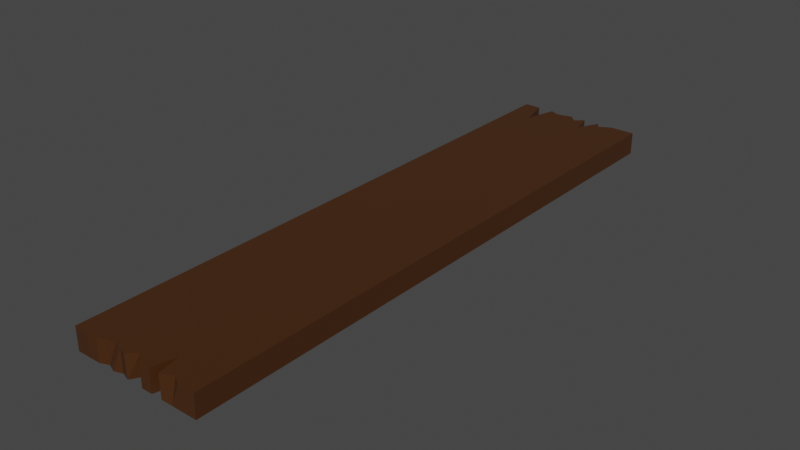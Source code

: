 # Source: Wood_Plank_1.blend  (saved by Blender 2.93.20; exported with 4.5.12 LTS)
import bpy
from mathutils import Matrix  # noqa: F401  (used for matrix-valued properties, if any)

bpy.ops.wm.read_factory_settings(use_empty=True)
scene = bpy.context.scene
scene.name = 'Scene'

# ---- collections
col_collection = bpy.data.collections.new('Collection'); scene.collection.children.link(col_collection)

# ---- materials (node trees are filled in below, after node groups)
mat_material = bpy.data.materials.new('Material')
mat_material.alpha_threshold = 0.0
mat_material.use_transparent_shadow = False
mat_material.line_color = (0.0, 0.0, 0.0, 1.0)

# ---- material node trees
mat_material.use_nodes = True; mat_material.node_tree.nodes.clear()
_N = mat_material.node_tree.nodes; _L = mat_material.node_tree.links
n0 = _N.new('ShaderNodeOutputMaterial'); n0.name = 'Material Output'; n0.location = (300, 300)
n1 = _N.new('ShaderNodeBsdfPrincipled'); n1.name = 'Principled BSDF'; n1.location = (10, 300)
n1.distribution = 'GGX'
n1.subsurface_method = 'BURLEY'
n1.inputs[0].default_value = (0.06301, 0.02217, 0.005182, 1.0)
n1.inputs[2].default_value = 0.4
n1.inputs[3].default_value = 1.45
n1.inputs[27].default_value = (0.0, 0.0, 0.0, 1.0)
n1.inputs[28].default_value = 1.0
_L.new(n1.outputs[0], n0.inputs[0])
n0.is_active_output = True

# ---- world
world_world = bpy.data.worlds.new('World'); scene.world = world_world
world_world.use_nodes = True; world_world.node_tree.nodes.clear()
_N = world_world.node_tree.nodes; _L = world_world.node_tree.links
n0 = _N.new('ShaderNodeOutputWorld'); n0.name = 'World Output'; n0.location = (300, 300)
n1 = _N.new('ShaderNodeBackground'); n1.name = 'Background'; n1.location = (10, 300)
n1.inputs[0].default_value = (0.05088, 0.05088, 0.05088, 1.0)
_L.new(n1.outputs[0], n0.inputs[0])
n0.is_active_output = True
world_world.color = (0.05088, 0.05088, 0.05088)
world_world.use_sun_shadow = False
world_world.sun_shadow_jitter_overblur = 0.0

# ---- meshes
me_cube = bpy.data.meshes.new('Cube')
me_cube.from_pydata([(1.0, 1.0, 1.0), (1.0, 1.0, -1.0), (1.0, -1.0, 1.0), (1.0, -1.0, -1.0), (-1.0, 1.0, 1.0), (-1.0, 1.0, -1.0), (-1.0, -1.0, 1.0), (-1.0, -1.0, -1.0), (0.0, 0.9739, -1.0), (0.0, -0.9566, 1.0), (0.0, -0.9727, -1.0), (0.0, 1.0, 1.0), (-0.5, 1.0, -1.0), (-0.5, -0.9887, 1.0), (-0.5, -0.9887, -1.0), (-0.5, 1.0, 1.0), (-0.25, -0.9905, -1.0), (-0.25, 0.9897, 1.0), (-0.25, 0.9897, -1.0), (-0.25, -0.9905, 1.0), (-0.75, 1.0, -1.0), (-0.75, -1.0, 1.0), (-0.75, -1.006, -1.0), (-0.75, 1.0, 1.0), (0.4479, -1.0, -1.0), (0.4132, 0.9741, 1.0), (0.4132, 0.9741, -1.0), (0.4479, -1.0, 1.0), (0.2012, 0.9254, -1.0), (0.2877, -1.0, 1.0), (0.2877, -1.0, -1.0), (0.2012, 0.9471, 1.0), (0.75, -1.0, -1.0), (0.75, 0.9807, 1.0), (0.75, 1.0, -1.0), (0.75, -1.0, 1.0), (-0.375, 0.9873, -1.0), (-0.375, -1.0, 1.0), (-0.375, -0.9808, -1.0), (-0.375, 1.0, 1.0), (-0.625, -1.0, -1.0), (-0.625, 0.8657, 1.0), (-0.625, 0.8921, -1.0), (-0.625, -1.0, 1.0), (-0.125, -1.0, -1.0), (-0.125, 1.0, 1.0), (-0.125, 1.0, -1.0), (-0.125, -1.0, 1.0), (0.125, 1.0, -1.0), (0.125, -1.0, 1.0), (0.125, -1.0, -1.0), (0.125, 1.0, 1.0), (0.375, -0.9223, -1.0), (0.375, 1.0, 1.0), (0.375, 1.0, -1.0), (0.375, -0.9223, 1.0), (0.625, 1.0, -1.0), (0.625, -1.0, 1.0), (0.625, -0.9812, -1.0), (0.625, 1.0, 1.0)], [], [(23, 4, 6, 21), (22, 21, 6, 7), (7, 6, 4, 5), (34, 1, 3, 32), (1, 0, 2, 3), (34, 33, 0, 1), (46, 45, 11, 8), (46, 8, 10, 44), (50, 49, 9, 10), (51, 11, 9, 49), (42, 12, 14, 40), (42, 41, 15, 12), (38, 37, 13, 14), (39, 15, 13, 37), (45, 17, 19, 47), (44, 47, 19, 16), (36, 18, 16, 38), (36, 39, 17, 18), (5, 4, 23, 20), (5, 20, 22, 7), (40, 43, 21, 22), (41, 23, 21, 43), (59, 25, 27, 57), (58, 57, 27, 24), (54, 53, 25, 26), (54, 26, 24, 52), (48, 28, 30, 50), (48, 51, 31, 28), (53, 31, 29, 55), (52, 55, 29, 30), (3, 2, 35, 32), (0, 33, 35, 2), (56, 59, 33, 34), (56, 34, 32, 58), (12, 15, 39, 36), (12, 36, 38, 14), (17, 39, 37, 19), (16, 19, 37, 38), (15, 41, 43, 13), (14, 13, 43, 40), (20, 23, 41, 42), (20, 42, 40, 22), (10, 9, 47, 44), (11, 45, 47, 9), (18, 46, 44, 16), (18, 17, 45, 46), (8, 11, 51, 48), (8, 48, 50, 10), (31, 51, 49, 29), (30, 29, 49, 50), (24, 27, 55, 52), (25, 53, 55, 27), (28, 54, 52, 30), (28, 31, 53, 54), (26, 56, 58, 24), (26, 25, 59, 56), (32, 35, 57, 58), (33, 59, 57, 35)])
_uv = me_cube.uv_layers.new(name='UVMap')
_uv.uv.foreach_set('vector', [0.8438, 0.5, 0.875, 0.5, 0.875, 0.75, 0.8438, 0.75, 0.375, 0.9688, 0.625, 0.9688, 0.625, 1.0, 0.375, 1.0, 0.375, 0.0, 0.625, 0.0, 0.625, 0.25, 0.375, 0.25, 0.3438, 0.5, 0.375, 0.5, 0.375, 0.75, 0.3438, 0.75, 0.375, 0.5, 0.625, 0.5, 0.625, 0.75, 0.375, 0.75, 0.375, 0.4688, 0.625, 0.4688, 0.625, 0.5, 0.375, 0.5, 0.375, 0.3594, 0.625, 0.3594, 0.625, 0.375, 0.375, 0.375, 0.2344, 0.5, 0.25, 0.5, 0.25, 0.75, 0.2344, 0.75, 0.375, 0.8594, 0.625, 0.8594, 0.625, 0.875, 0.375, 0.875, 0.7344, 0.5, 0.75, 0.5, 0.75, 0.75, 0.7344, 0.75, 0.1719, 0.5, 0.1875, 0.5, 0.1875, 0.75, 0.1719, 0.75, 0.375, 0.2969, 0.625, 0.2969, 0.625, 0.3125, 0.375, 0.3125, 0.375, 0.9219, 0.625, 0.9219, 0.625, 0.9375, 0.375, 0.9375, 0.7969, 0.5, 0.8125, 0.5, 0.8125, 0.75, 0.7969, 0.75, 0.7656, 0.5, 0.7812, 0.5, 0.7812, 0.75, 0.7656, 0.75, 0.375, 0.8906, 0.625, 0.8906, 0.625, 0.9062, 0.375, 0.9062, 0.2031, 0.5, 0.2188, 0.5, 0.2188, 0.75, 0.2031, 0.75, 0.375, 0.3281, 0.625, 0.3281, 0.625, 0.3438, 0.375, 0.3438, 0.375, 0.25, 0.625, 0.25, 0.625, 0.2812, 0.375, 0.2812, 0.125, 0.5, 0.1562, 0.5, 0.1562, 0.75, 0.125, 0.75, 0.375, 0.9531, 0.625, 0.9531, 0.625, 0.9688, 0.375, 0.9688, 0.8281, 0.5, 0.8438, 0.5, 0.8438, 0.75, 0.8281, 0.75, 0.6719, 0.5, 0.6875, 0.5, 0.6875, 0.75, 0.6719, 0.75, 0.375, 0.7969, 0.625, 0.7969, 0.625, 0.8125, 0.375, 0.8125, 0.375, 0.4219, 0.625, 0.4219, 0.625, 0.4375, 0.375, 0.4375, 0.2969, 0.5, 0.3125, 0.5, 0.3125, 0.75, 0.2969, 0.75, 0.2656, 0.5, 0.2812, 0.5, 0.2812, 0.75, 0.2656, 0.75, 0.375, 0.3906, 0.625, 0.3906, 0.625, 0.4062, 0.375, 0.4062, 0.7031, 0.5, 0.7188, 0.5, 0.7188, 0.75, 0.7031, 0.75, 0.375, 0.8281, 0.625, 0.8281, 0.625, 0.8438, 0.375, 0.8438, 0.375, 0.75, 0.625, 0.75, 0.625, 0.7812, 0.375, 0.7812, 0.625, 0.5, 0.6562, 0.5, 0.6562, 0.75, 0.625, 0.75, 0.375, 0.4531, 0.625, 0.4531, 0.625, 0.4688, 0.375, 0.4688, 0.3281, 0.5, 0.3438, 0.5, 0.3438, 0.75, 0.3281, 0.75, 0.375, 0.3125, 0.625, 0.3125, 0.625, 0.3281, 0.375, 0.3281, 0.1875, 0.5, 0.2031, 0.5, 0.2031, 0.75, 0.1875, 0.75, 0.7812, 0.5, 0.7969, 0.5, 0.7969, 0.75, 0.7812, 0.75, 0.375, 0.9062, 0.625, 0.9062, 0.625, 0.9219, 0.375, 0.9219, 0.8125, 0.5, 0.8281, 0.5, 0.8281, 0.75, 0.8125, 0.75, 0.375, 0.9375, 0.625, 0.9375, 0.625, 0.9531, 0.375, 0.9531, 0.375, 0.2812, 0.625, 0.2812, 0.625, 0.2969, 0.375, 0.2969, 0.1562, 0.5, 0.1719, 0.5, 0.1719, 0.75, 0.1562, 0.75, 0.375, 0.875, 0.625, 0.875, 0.625, 0.8906, 0.375, 0.8906, 0.75, 0.5, 0.7656, 0.5, 0.7656, 0.75, 0.75, 0.75, 0.2188, 0.5, 0.2344, 0.5, 0.2344, 0.75, 0.2188, 0.75, 0.375, 0.3438, 0.625, 0.3438, 0.625, 0.3594, 0.375, 0.3594, 0.375, 0.375, 0.625, 0.375, 0.625, 0.3906, 0.375, 0.3906, 0.25, 0.5, 0.2656, 0.5, 0.2656, 0.75, 0.25, 0.75, 0.7188, 0.5, 0.7344, 0.5, 0.7344, 0.75, 0.7188, 0.75, 0.375, 0.8438, 0.625, 0.8438, 0.625, 0.8594, 0.375, 0.8594, 0.375, 0.8125, 0.625, 0.8125, 0.625, 0.8281, 0.375, 0.8281, 0.6875, 0.5, 0.7031, 0.5, 0.7031, 0.75, 0.6875, 0.75, 0.2812, 0.5, 0.2969, 0.5, 0.2969, 0.75, 0.2812, 0.75, 0.375, 0.4062, 0.625, 0.4062, 0.625, 0.4219, 0.375, 0.4219, 0.3125, 0.5, 0.3281, 0.5, 0.3281, 0.75, 0.3125, 0.75, 0.375, 0.4375, 0.625, 0.4375, 0.625, 0.4531, 0.375, 0.4531, 0.375, 0.7812, 0.625, 0.7812, 0.625, 0.7969, 0.375, 0.7969, 0.6562, 0.5, 0.6719, 0.5, 0.6719, 0.75, 0.6562, 0.75])
me_cube.materials.append(mat_material)
me_cube.use_remesh_preserve_volume = False
me_cube.use_remesh_preserve_attributes = False
me_cube.use_mirror_vertex_groups = False
me_cube.update()

# ---- objects
ob_cube = bpy.data.objects.new('Cube', me_cube)

# ---- transforms, parenting, visibility, modifiers, constraints
ob_cube.location = (0.0, 0.0, 0.0)
ob_cube.scale = (1.0, 4.5, -0.1702)
ob_cube.lock_rotations_4d = False
ob_cube.empty_display_type = 'ARROWS'
ob_cube.lineart.crease_threshold = 0.0

# ---- collection membership
col_collection.objects.link(ob_cube)

# ---- scene / render settings (as saved in the file)
scene.frame_start = 1; scene.frame_end = 250; scene.frame_set(1)
scene.render.engine = 'BLENDER_EEVEE_NEXT'
scene.cycles.use_denoising = False
scene.cycles.samples = 128
scene.cycles.sampling_pattern = 'TABULATED_SOBOL'
scene.cycles.use_adaptive_sampling = False
scene.cycles.use_light_tree = False
scene.view_settings.view_transform = 'Filmic'
bpy.context.view_layer.update()

# ---- added for rendering (the .blend has no active camera and no usable light): camera, sun
cam_auto = bpy.data.cameras.new('AutoCamera')
cam_auto.lens = 50.0
cam_auto.sensor_width = 36.0
cam_auto.clip_end = 1000.0
ob_auto_camera = bpy.data.objects.new('AutoCamera', cam_auto)
scene.collection.objects.link(ob_auto_camera)
ob_auto_camera.location = (8.5629, -10.2886, 6.85032)
ob_auto_camera.rotation_euler = (1.09748, -7.21219e-08, 0.694738)
scene.camera = ob_auto_camera
light_auto_sun = bpy.data.lights.new('AutoSun', 'SUN')
light_auto_sun.energy = 3.0
light_auto_sun.angle = 0.0523599
ob_auto_sun = bpy.data.objects.new('AutoSun', light_auto_sun)
scene.collection.objects.link(ob_auto_sun)
ob_auto_sun.rotation_euler = (0.872665, 0.174533, 0.523599)
bpy.context.view_layer.update()
